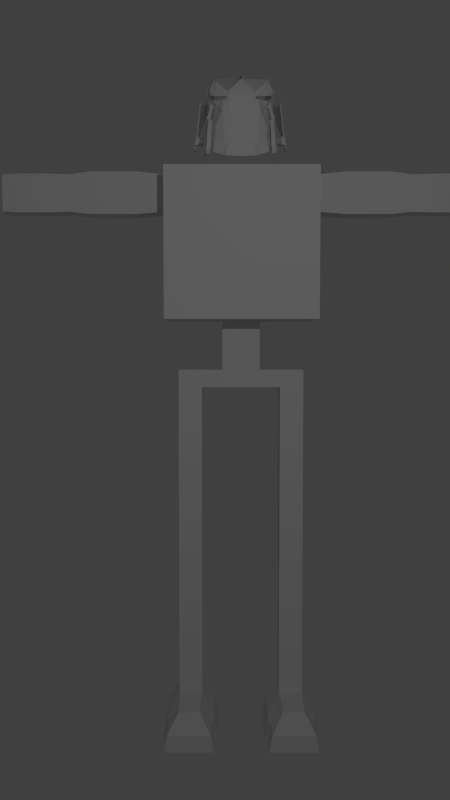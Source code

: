 # Source: ferno_xl.blend  (saved by Blender 2.65.0; exported with 4.5.12 LTS)
import bpy
from mathutils import Matrix  # noqa: F401  (used for matrix-valued properties, if any)

bpy.ops.wm.read_factory_settings(use_empty=True)
scene = bpy.context.scene
scene.name = 'Scene'

# ---- collections
col_collection_1 = bpy.data.collections.new('Collection 1'); scene.collection.children.link(col_collection_1)

# ---- world
world_world = bpy.data.worlds.new('World'); scene.world = world_world
world_world.color = (0.05088, 0.05088, 0.05088)
world_world.use_sun_shadow = False
world_world.sun_shadow_jitter_overblur = 0.0
world_world.cycles.sampling_method = 'MANUAL'
world_world.cycles.sample_map_resolution = 256

# ---- cameras
cam_camera = bpy.data.cameras.new('Camera')
cam_camera.clip_end = 100.0
cam_camera.lens = 35.0
cam_camera.sensor_width = 32.0
cam_camera.sensor_height = 18.0
cam_camera.ortho_scale = 7.314
cam_camera.dof.focus_distance = 0.0
cam_camera.dof.aperture_fstop = 128.0

# ---- lights
light_lamp = bpy.data.lights.new('Lamp', 'POINT')
light_lamp.transmission_factor = 0.0
light_lamp.cutoff_distance = 30.0
light_lamp.energy = 492.0
light_lamp.shadow_buffer_clip_start = 1.001
light_lamp.shadow_soft_size = 0.1
light_lamp.shadow_maximum_resolution = 0.006
light_lamp.use_absolute_resolution = True
light_lamp.cycles.use_multiple_importance_sampling = False

# ---- meshes
me_cube_002 = bpy.data.meshes.new('Cube.002')
me_cube_002.from_pydata([(1.0, 1.0, -1.0), (1.0, -1.0, -1.0), (1.0, 1.0, 1.0), (1.0, -1.0, 1.0), (0.0, 1.0, 1.0), (1.0, 1.0, 0.0), (0.0, 1.0, -1.0), (1.0, 0.0, 1.0), (1.0, -1.0, 0.0), (1.0, 0.0, -1.0), (0.0, -1.0, 1.0), (0.0, -1.0, -1.0), (0.0, 1.0, 0.0), (1.0, 0.0, 0.0), (0.0, -1.0, 0.0), (0.0, 0.0, -1.0), (0.0, 0.0, 1.0), (0.5, 1.0, 1.0), (1.0, 1.0, -0.5), (1.0, -0.5, 1.0), (1.0, -1.0, -0.5), (1.0, 0.5, -1.0), (0.5, -1.0, -1.0), (1.0, 1.0, 0.5), (0.5, 1.0, -1.0), (1.0, 0.5, 1.0), (1.0, -1.0, 0.5), (1.0, -0.5, -1.0), (0.5, -1.0, 1.0), (0.0, 1.0, -0.5), (0.0, 1.0, 0.5), (0.5, 1.0, 0.0), (1.0, 0.0, -0.5), (1.0, 0.0, 0.5), (1.0, 0.5, 0.0), (1.0, -0.5, 0.0), (0.0, -1.0, -0.5), (0.0, -1.0, 0.5), (0.5, -1.0, 0.0), (0.5, 0.0, -1.0), (0.0, -0.5, -1.0), (0.0, 0.5, -1.0), (0.5, 0.0, 1.0), (0.0, -0.5, 1.0), (0.0, 0.5, 1.0), (0.5, 1.0, -0.5), (1.0, -0.5, -0.5), (0.5, 0.5, -1.0), (0.5, 1.0, 0.5), (1.0, 0.5, -0.5), (1.0, 0.5, 0.5), (1.0, -0.5, 0.5), (0.5, -1.0, -0.5), (0.5, -1.0, 0.5), (1.403, 0.5395, 0.4605), (0.5, -0.5, -1.0), (1.403, -0.03955, 0.4605), (1.403, 0.5395, 1.04), (1.403, -0.03955, 1.04), (0.5, -0.5, 1.0), (0.5, 0.5, 1.0), (1.692, 0.5395, 0.4605), (1.692, -0.03955, 0.4605), (1.692, 0.5395, 1.04), (1.692, -0.03955, 1.04), (0.0, 0.25, -1.0), (0.25, 0.0, -1.0), (0.0, -0.25, -1.0), (0.25, 0.5, -1.0), (0.5, 0.25, -1.0), (0.25, -0.5, -1.0), (0.5, -0.25, -1.0), (0.25, 0.25, -1.0), (0.25, -0.25, -1.0), (0.0, 0.0, -1.679), (0.0, 0.25, -1.679), (0.25, 0.0, -1.679), (0.0, -0.25, -1.679), (0.25, 0.25, -1.679), (0.25, -0.25, -1.679), (0.0, 0.0, -1.92), (0.0, 0.25, -1.92), (0.25, 0.0, -1.92), (0.0, -0.25, -1.92), (0.25, 0.25, -1.92), (0.25, -0.25, -1.92), (0.8404, 0.0, -1.679), (0.8404, 0.25, -1.679), (0.8404, -0.25, -1.679), (0.8404, 0.0, -1.92), (0.8404, 0.25, -1.92), (0.8404, -0.25, -1.92), (0.5245, -0.25, -1.92), (0.5245, -0.25, -1.679), (0.5245, 0.0, -1.679), (0.5245, 0.25, -1.92), (0.5245, 0.0, -1.92), (0.5245, 0.25, -1.679), (0.3191, 0.0, -6.746), (0.3191, 0.5752, -6.746), (0.3191, -0.5752, -6.746), (1.046, -0.5752, -6.746), (0.5245, -0.25, -6.211), (0.8404, -0.25, -6.211), (0.8404, 0.25, -6.211), (0.8404, 0.0, -6.211), (1.001, -0.5045, -6.485), (0.3637, -0.5045, -6.485), (0.5245, 0.0, -6.211), (0.5245, 0.25, -6.211), (1.046, 0.5752, -6.746), (1.046, 0.0, -6.746), (0.3637, 0.5045, -6.485), (0.3637, 0.0, -6.485), (1.001, 0.0, -6.485), (1.001, 0.5045, -6.485), (0.3191, -0.5752, -6.746), (1.046, -0.5752, -6.746), (0.5245, -0.25, -6.211), (0.8404, -0.25, -6.211), (1.001, -0.5045, -6.485), (0.3637, -0.5045, -6.485), (0.3541, -0.9095, -6.732), (1.011, -0.9095, -6.732), (0.5397, -0.7582, -6.217), (0.8252, -0.7582, -6.217), (0.9705, -0.9137, -6.491), (0.3944, -0.9137, -6.491), (0.3586, -1.294, -6.742), (1.006, -1.294, -6.742), (0.5417, -1.197, -6.228), (0.8232, -1.197, -6.228), (0.9665, -1.322, -6.506), (0.3984, -1.322, -6.506), (2.027, 0.5395, 0.4605), (2.027, -0.03955, 0.4605), (2.027, 0.5395, 1.04), (2.027, -0.03955, 1.04), (2.306, 0.5048, 0.4952), (2.306, -0.004756, 0.4952), (2.306, 0.5048, 1.005), (2.306, -0.004756, 1.005), (2.581, 0.5142, 0.4858), (2.581, -0.01416, 0.4858), (2.581, 0.5142, 1.014), (2.581, -0.01416, 1.014), (3.014, 0.5142, 0.4858), (3.014, -0.01416, 0.4858), (3.014, 0.5142, 1.014), (3.014, -0.01416, 1.014), (3.215, 0.5001, 0.4999), (3.215, -0.0001175, 0.4999), (3.215, 0.5001, 1.0), (3.215, -0.0001175, 1.0)], [], [(45, 18, 0, 24), (46, 20, 1, 27), (47, 24, 0, 21), (48, 23, 5, 31), (49, 32, 9, 21), (50, 33, 13, 34), (51, 26, 8, 35), (52, 36, 11, 22), (53, 37, 14, 38), (55, 71, 39, 9, 27), (59, 42, 16, 43), (60, 17, 4, 44), (29, 45, 24, 6), (12, 31, 45, 29), (31, 5, 18, 45), (32, 46, 27, 9), (13, 35, 46, 32), (35, 8, 20, 46), (39, 69, 47, 21, 9), (72, 68, 47, 69), (41, 6, 24, 47, 68), (30, 48, 31, 12), (4, 17, 48, 30), (17, 2, 23, 48), (18, 49, 21, 0), (5, 34, 49, 18), (34, 13, 32, 49), (23, 50, 34, 5), (2, 25, 50, 23), (7, 33, 56, 58), (33, 51, 35, 13), (7, 19, 51, 33), (19, 3, 26, 51), (20, 52, 22, 1), (8, 38, 52, 20), (38, 14, 36, 52), (26, 53, 38, 8), (3, 28, 53, 26), (28, 10, 37, 53), (22, 55, 27, 1), (11, 40, 70, 55, 22), (73, 66, 39, 71), (50, 25, 57, 54), (25, 7, 58, 57), (33, 50, 54, 56), (57, 58, 64, 63), (28, 59, 43, 10), (3, 19, 59, 28), (19, 7, 42, 59), (42, 60, 44, 16), (7, 25, 60, 42), (25, 2, 17, 60), (61, 63, 136, 134), (58, 56, 62, 64), (56, 54, 61, 62), (54, 57, 63, 61), (66, 72, 69, 39), (66, 73, 79, 76), (65, 41, 68, 72), (70, 73, 71, 55), (40, 67, 73, 70), (65, 72, 78, 75), (94, 93, 88, 86), (75, 78, 84, 81), (15, 65, 75, 74), (67, 15, 74, 77), (72, 66, 76, 78), (73, 67, 77, 79), (80, 81, 84, 82), (83, 80, 82, 85), (77, 74, 80, 83), (79, 77, 83, 85), (93, 92, 91, 88), (74, 75, 81, 80), (86, 88, 91, 89), (87, 86, 89, 90), (90, 89, 105, 104), (95, 97, 87, 90), (91, 92, 102, 103), (97, 94, 86, 87), (76, 79, 93, 94), (79, 85, 92, 93), (82, 84, 95, 96), (84, 78, 97, 95), (85, 82, 96, 92), (78, 76, 94, 97), (95, 90, 104, 109), (89, 91, 103, 105), (103, 102, 118, 119), (102, 108, 113, 107), (108, 109, 112, 113), (92, 96, 108, 102), (105, 103, 106, 114), (104, 105, 114, 115), (109, 104, 115, 112), (101, 106, 120, 117), (96, 95, 109, 108), (114, 106, 101, 111), (100, 98, 111, 101), (98, 99, 110, 111), (107, 113, 98, 100), (112, 115, 110, 99), (113, 112, 99, 98), (115, 114, 111, 110), (120, 119, 125, 126), (121, 116, 122, 127), (102, 107, 121, 118), (106, 103, 119, 120), (107, 100, 116, 121), (100, 101, 117, 116), (122, 123, 129, 128), (125, 124, 130, 131), (117, 120, 126, 123), (119, 118, 124, 125), (116, 117, 123, 122), (118, 121, 127, 124), (131, 130, 133, 132), (132, 133, 128, 129), (124, 127, 133, 130), (127, 122, 128, 133), (126, 125, 131, 132), (123, 126, 132, 129), (134, 136, 140, 138), (63, 64, 137, 136), (64, 62, 135, 137), (62, 61, 134, 135), (139, 138, 142, 143), (136, 137, 141, 140), (137, 135, 139, 141), (135, 134, 138, 139), (145, 143, 147, 149), (138, 140, 144, 142), (140, 141, 145, 144), (141, 139, 143, 145), (148, 149, 153, 152), (143, 142, 146, 147), (142, 144, 148, 146), (144, 145, 149, 148), (149, 147, 151, 153), (147, 146, 150, 151), (146, 148, 152, 150), (153, 151, 150, 152)])
me_cube_002.use_remesh_preserve_volume = False
me_cube_002.use_remesh_preserve_attributes = False
me_cube_002.use_mirror_vertex_groups = False
me_cube_002.update()
me_head = bpy.data.meshes.new('Head')
me_head.from_pydata([(2.712, -0.9718, -7.629e-06), (0.0, -1.056, -7.629e-06), (2.572, -0.02822, -7.629e-06), (0.0, 6.676e-06, -7.629e-06), (2.712, -0.9718, 0.1407), (2.572, -0.02822, 0.1407), (3.374, -0.7742, -0.3062), (3.199, 0.254, -0.3062), (5.045, -0.2382, -0.8752), (4.87, 0.7901, -0.8752), (6.054, 0.4, -2.507), (5.88, 1.428, -2.507), (7.0, 1.472, -4.868), (6.544, 3.391, -5.022), (6.794, 2.194, -4.868), (2.289, 0.8288, 0.1407), (0.0, 0.8724, -7.629e-06), (2.288, 0.8214, -7.629e-06), (2.289, 0.8214, 0.1457), (0.0, 0.8724, 0.1457), (3.147, 2.252, -0.03571), (3.075, 1.227, -0.02653), (2.289, 2.227, 0.1457), (4.74, 1.763, -0.8844), (3.153, 2.252, -0.02653), (5.755, 2.401, -2.507), (4.746, 1.763, -0.8752), (0.0, 2.227, 0.1457), (4.647, 1.809, -1.105), (6.445, 3.437, -5.022), (5.657, 2.447, -2.507), (3.153, 2.252, -0.2575), (3.291, 1.273, -0.2564), (0.0, 2.227, -0.08524), (2.289, 2.227, -0.08524), (6.445, 4.563, -5.022), (3.153, 3.698, -0.2575), (0.0, 3.672, -0.08524), (2.289, 3.672, -0.08524), (3.153, 5.656, -0.2575), (4.647, 3.366, -1.105), (5.657, 3.787, -2.398), (5.5, 3.787, -2.398), (6.289, 4.563, -5.064), (3.133, 5.708, -0.5012), (4.491, 3.366, -1.274), (3.499, 5.219, -0.6833), (5.914, 4.175, -3.737), (2.289, 5.631, -0.08524), (3.656, 5.219, -0.5144), (4.09, 5.516, -1.648), (4.782, 5.977, -2.794), (4.07, 5.568, -1.892), (4.763, 6.029, -2.794), (3.133, 6.387, -0.5012), (3.636, 5.951, -0.7581), (4.07, 6.247, -1.892), (4.763, 6.709, -2.794), (5.627, 8.201, -5.122), (3.578, 5.219, -0.5988), (4.569, 3.366, -1.19), (5.835, 6.894, -4.558), (5.835, 5.756, -5.362), (5.318, 7.537, -2.737), (3.344, 7.262, -0.7581), (4.319, 7.377, -1.759), (2.677, 7.204, -0.5012), (4.917, 8.004, -1.675), (5.727, 9.031, -2.426), (3.282, 7.769, -0.7937), (5.627, 7.051, -5.122), (2.295, 5.682, -0.3289), (2.295, 6.362, -0.3289), (0.0, 5.631, -0.08524), (0.0, 6.362, -0.08524), (2.293, 6.362, -0.08524), (2.299, 6.362, -0.3289), (2.293, 7.074, -0.1076), (2.261, 7.161, -0.2685), (0.0, 7.074, -0.1076), (0.0, 7.4, -0.1498), (2.348, 7.4, -0.1498), (2.332, 7.522, -0.3498), (2.63, 7.633, -0.543), (4.618, 9.978, -1.514), (4.717, 10.67, -2.381), (5.597, 11.39, -5.214), (3.259, 8.53, -0.76), (2.607, 8.394, -0.4996), (5.605, 10.34, -5.142), (5.634, 10.5, -5.866), (5.645, 10.83, -5.963), (5.494, 10.8, -6.653), (5.416, 12.54, -15.85), (3.882, 13.75, -16.03), (0.0, 13.12, -16.52), (0.0, 14.18, -16.57), (0.0, 7.972, -0.09777), (2.272, 7.972, -0.1001), (2.309, 8.284, -0.2868), (0.0, 8.284, -0.2164), (2.156, 8.284, -0.2172), (0.0, 12.64, -8.642), (0.0, 11.6, -3.739), (0.0, 10.3, -1.11), (0.0, 12.11, -5.485), (5.668, 8.171, -2.575), (5.728, 9.867, -5.228), (5.517, 10.61, -6.601), (5.699, 6.545, -5.661), (5.595, 9.679, -6.618), (5.45, 12.22, -15.85), (6.271, 4.45, -6.618), (5.663, 7.744, -6.549), (5.982, 5.979, -6.185), (5.814, 5.658, -5.906), (5.734, 6.352, -6.068), (5.348, 5.076, -3.265), (4.795, 4.652, -2.023), (4.073, 4.293, -0.8942), (6.101, 4.368, -4.399), (5.731, 6.395, -2.975), (5.307, 6.435, -3.674), (5.194, 6.539, -3.956), (5.085, 7.836, -3.898), (5.398, 8.86, -4.45), (5.591, 5.415, -4.311), (5.557, 0.08591, -1.704), (5.383, 1.114, -1.704), (5.258, 2.087, -1.704), (5.16, 2.133, -1.817), (5.16, 3.58, -1.761), (5.042, 3.58, -1.803), (3.838, 5.37, -1.132), (3.857, 6.101, -1.334), (3.789, 5.396, -1.297), (3.627, 7.312, -1.276), (4.44, 4.475, -1.467), (6.354, 1.826, -3.733), (6.164, 2.915, -3.812), (6.066, 2.961, -3.812), (6.066, 4.19, -3.759), (6.006, 4.27, -4.063), (6.545, 0.9562, -3.733), (4.451, 6.501, -2.388), (4.451, 5.822, -2.388), (4.471, 5.77, -2.278), (5.891, 3.759, -2.966), (4.975, 6.28, -3.366), (5.502, 7.697, -3.295), (5.099, 4.885, -2.706), (5.042, 7.472, -2.289), (5.041, 6.203, -3.228), (5.971, 8.528, -3.479), (5.468, 5.243, -3.781), (4.787, 6.825, -3.25), (0.0, 12.56, -16.45), (4.782, 12.1, -10.79), (4.883, 10.3, -10.76), (4.805, 11.3, -10.74), (6.123, 8.205, -5.039), (5.84, 11.65, -15.83), (6.234, 9.864, -5.187), (6.023, 9.071, -6.56), (6.253, 8.71, -4.981), (6.101, 8.318, -6.577), (5.874, 11.39, -15.83), (6.168, 7.75, -6.486), (5.591, 7.833, -3.857), (5.904, 8.856, -4.409), (5.854, 8.819, -10.72), (5.777, 9.631, -10.7), (5.808, 6.094, -6.653), (6.205, 6.548, -5.586), (6.312, 6.104, -6.59), (5.24, 6.294, -3.083), (5.982, 5.898, -4.12), (5.492, 5.824, -4.22), (5.734, 6.302, -2.942), (5.246, 6.196, -3.055), (6.02, 5.876, -4.122), (5.531, 5.77, -4.235), (6.282, 4.83, -2.223), (5.539, 4.725, -2.336), (6.568, 4.404, -3.402), (5.782, 4.299, -3.515), (6.225, 4.714, -1.877), (5.469, 4.627, -1.977), (6.49, 4.27, -3.211), (5.7, 4.179, -3.322), (6.063, 4.606, -1.432), (5.683, 4.132, -3.281), (5.316, 4.487, -1.509), (6.532, 4.219, -3.17), (6.531, 3.656, -2.663), (5.818, 3.535, -2.827), (5.87, 4.474, -0.822), (5.16, 4.349, -0.9897), (6.07, 2.426, 0.1343), (5.36, 2.3, -0.03347), (6.731, 1.607, -1.707), (6.018, 1.487, -1.871), (6.164, 0.3423, 0.151), (5.458, 0.212, -0.02312), (6.848, -0.3673, -1.73), (6.138, -0.4931, -1.9), (6.321, 0.05059, 0.1679), (5.602, 0.01187, -0.01593), (6.796, -1.364, -1.315), (6.075, -1.396, -1.497), (6.204, -0.8433, 0.8203), (5.485, -0.7957, 0.6386), (6.679, -1.445, -1.139), (5.958, -1.393, -1.316), (2.643, -0.5075, -7.629e-06), (0.0, -0.5366, -7.629e-06), (2.643, -0.5075, 0.1407), (3.288, -0.2682, -0.3062), (4.959, 0.2678, -0.8752), (5.968, 0.9059, -2.507), (6.899, 1.827, -4.868), (5.472, 0.5919, -1.704), (6.451, 1.384, -3.733), (5.959, 1.445, -2.368), (6.744, 1.843, -3.484), (6.046, 0.9231, -2.353), (6.839, 1.401, -3.467), (6.816, 2.531, -4.703), (6.982, 1.775, -4.703), (7.099, 2.561, -4.277), (7.261, 1.804, -4.249), (6.835, 2.563, -5.051), (7.0, 1.806, -5.062), (7.241, 2.592, -4.669), (7.405, 1.835, -4.652), (6.97, 2.239, -6.521), (6.513, 4.158, -6.674), (6.764, 2.961, -6.521), (6.415, 4.204, -6.674), (6.415, 5.329, -6.674), (6.869, 2.594, -6.521), (6.876, 3.137, -6.517), (7.177, 1.734, -6.567), (7.559, 3.192, -5.945), (7.867, 1.788, -5.942), (6.706, 1.395, -3.558), (6.019, 0.9172, -2.406), (5.932, 1.439, -2.416), (6.61, 1.837, -3.569), (7.166, 1.794, -4.405), (7.002, 2.551, -4.423), (7.266, 1.825, -4.792), (7.102, 2.582, -4.8), (8.591, 1.819, -5.98), (8.31, 3.224, -6.048), (8.315, 1.785, -6.23), (7.103, 1.814, -4.957), (7.053, 1.782, -4.587), (6.55, 1.388, -3.665), (8.036, 3.192, -6.277), (6.938, 2.57, -4.954), (6.888, 2.539, -4.595), (6.454, 1.83, -3.669), (5.9, 1.433, -2.472), (5.988, 0.9103, -2.468), (8.366, 2.082, -8.108), (8.066, 3.467, -8.336), (8.632, 2.149, -7.857), (8.33, 3.531, -8.105), (7.662, 7.889, -5.774), (7.388, 7.857, -6.003), (7.331, 8.121, -8.659), (7.594, 8.185, -8.429), (8.731, 1.119, -6.066), (8.506, 1.092, -6.27), (8.544, 1.178, -8.155), (8.769, 1.205, -7.951), (7.587, 8.099, -5.775), (7.324, 8.068, -5.995), (7.257, 8.337, -8.587), (7.51, 8.399, -8.366), (7.337, 6.324, -12.42), (7.006, 7.932, -12.18), (7.614, 6.345, -12.17), (7.28, 7.953, -11.95), (6.939, 9.035, -12.0), (7.214, 9.057, -11.77), (6.871, 9.234, -11.89), (7.134, 9.255, -11.67), (6.506, 8.195, -14.37), (6.281, 9.237, -14.34), (6.712, 8.211, -14.18), (6.485, 9.253, -14.17), (6.232, 10.06, -14.22), (6.436, 10.07, -14.04), (6.181, 10.2, -14.13), (6.376, 10.22, -13.97), (7.228, 8.693, -11.19), (7.506, 6.976, -11.49), (7.236, 6.954, -11.72), (7.647, 5.403, -11.98), (6.959, 8.67, -11.42), (7.137, 8.884, -11.08), (6.878, 8.862, -11.3), (7.919, 5.425, -11.72), (8.129, 4.67, -11.12), (7.21, 8.69, -10.42), (7.857, 4.648, -11.37), (7.302, 8.499, -10.53), (5.067, 11.65, -16.23), (5.155, 11.66, -16.21), (5.072, 11.7, -16.2), (5.156, 11.7, -16.18), (5.105, 11.08, -16.3), (5.053, 11.4, -16.27), (5.197, 11.09, -16.29), (5.141, 11.41, -16.25), (6.951, 8.669, -10.65), (7.032, 8.476, -10.76), (7.454, 6.165, -11.15), (7.724, 6.188, -10.92)], [(20, 24), (23, 26)], [(215, 214, 2, 3), (214, 0, 4, 216), (216, 4, 6, 217), (217, 6, 8, 218), (221, 127, 10, 219), (222, 143, 12, 220), (3, 2, 17, 16), (17, 2, 5, 15), (16, 17, 18, 19), (15, 5, 7, 21), (129, 128, 11, 25), (139, 138, 14, 13), (19, 18, 22, 27), (21, 7, 9, 26), (21, 24, 22, 15), (21, 26, 28, 32), (24, 21, 32, 31), (129, 130, 28, 26), (27, 22, 34, 33), (22, 24, 31, 34), (139, 13, 29, 140), (34, 31, 36, 38), (33, 34, 38, 37), (130, 131, 40, 28), (131, 132, 60, 40), (137, 133, 59, 119), (28, 40, 36, 31, 32), (140, 141, 41, 30), (41, 141, 35, 43, 120, 142, 47, 147, 42), (146, 51, 53, 145), (145, 53, 57, 144), (38, 36, 39, 48), (45, 46, 49, 40, 60), (152, 51, 117, 154), (40, 49, 39, 36), (49, 46, 59), (46, 55, 54, 44), (46, 44, 39, 49, 59), (135, 46, 59, 133), (134, 135, 52, 56), (134, 56, 65, 136), (54, 55, 64, 66), (144, 57, 63, 151), (94, 93, 95, 96), (81, 98, 97, 80), (81, 82, 99, 98), (98, 101, 100, 97), (177, 176, 180, 181), (71, 44, 54, 72), (37, 38, 48, 73), (122, 61, 70, 123), (48, 39, 44, 71), (72, 54, 66, 78), (78, 66, 83, 82), (73, 48, 75, 74), (48, 71, 76, 75), (75, 77, 79, 74), (75, 76, 78, 77), (77, 81, 80, 79), (77, 78, 82, 81), (82, 83, 88, 99), (68, 89, 86, 85), (67, 68, 85, 84), (83, 69, 87, 88), (69, 67, 84, 87), (86, 89, 90, 91), (98, 99, 101), (87, 84, 85, 86, 91, 92, 157, 94, 96, 102, 105, 103, 104, 100, 101, 99, 88), (61, 114, 116, 70), (62, 43, 112, 115), (61, 62, 115, 114), (70, 116, 113, 58), (67, 106, 153, 125, 107, 89, 68), (91, 90, 108, 92), (157, 159, 93, 94), (158, 111, 166, 170), (89, 107, 108, 90), (110, 158, 170, 165), (108, 107, 162, 163), (93, 159, 171, 161), (142, 154, 117, 47), (132, 137, 119, 60), (146, 150, 117, 51), (147, 150, 118, 42), (61, 122, 126, 62), (152, 122, 123, 148), (179, 181, 185, 183), (149, 124, 125, 153), (43, 62, 126, 120), (218, 8, 127, 221), (26, 9, 128, 129), (25, 30, 130, 129), (30, 41, 131, 130), (41, 42, 132, 131), (118, 50, 133, 137), (52, 135, 133, 50), (55, 46, 135, 134), (55, 134, 136, 64), (42, 118, 137, 132), (122, 152, 154, 126), (56, 144, 151, 65), (63, 57, 155, 149), (53, 148, 155, 57), (29, 35, 141, 140), (63, 149, 153, 106), (51, 152, 148, 53), (50, 146, 145, 52), (50, 118, 150, 146), (25, 11, 138, 139), (52, 145, 144, 56), (120, 126, 154, 142), (47, 117, 150, 147), (219, 10, 143, 222), (25, 139, 140, 30), (93, 111, 156, 95), (92, 108, 159, 157), (113, 110, 165, 167), (168, 164, 162, 169), (163, 162, 164, 165), (171, 163, 165, 170), (164, 160, 167, 165), (161, 171, 170, 166), (159, 108, 163, 171), (111, 93, 161, 166), (167, 160, 173, 174), (125, 124, 168, 169), (107, 125, 169, 162), (109, 172, 174, 173), (58, 113, 172, 109), (113, 167, 174, 172), (123, 70, 58, 175), (148, 123, 175, 155), (149, 155, 175, 124), (183, 185, 189, 187), (180, 178, 182, 184), (181, 180, 184, 185), (178, 179, 183, 182), (184, 182, 186, 188), (185, 184, 188, 189), (182, 183, 187, 186), (200, 198, 202, 204), (196, 197, 199, 198), (204, 202, 206, 208), (201, 200, 204, 205), (198, 199, 203, 202), (199, 201, 205, 203), (207, 209, 213, 211), (205, 204, 208, 209), (202, 203, 207, 206), (203, 205, 209, 207), (210, 211, 213, 212), (208, 206, 210, 212), (209, 208, 212, 213), (206, 207, 211, 210), (175, 177, 181, 179), (176, 121, 178, 180), (177, 109, 173, 176), (121, 175, 179, 178), (168, 121, 160, 164), (124, 175, 121, 168), (160, 121, 176, 173), (175, 58, 109, 177), (186, 187, 192, 190), (187, 189, 191, 192), (188, 186, 190, 193), (189, 188, 193, 191), (193, 190, 196, 194), (191, 193, 194, 195), (190, 192, 197, 196), (192, 191, 195, 197), (195, 194, 200, 201), (197, 195, 201, 199), (194, 196, 198, 200), (1, 0, 214, 215), (2, 214, 216, 5), (5, 216, 217, 7), (7, 217, 218, 9), (128, 221, 219, 11), (138, 222, 220, 14), (9, 218, 221, 128), (246, 245, 226, 225), (223, 225, 226, 224), (247, 246, 225, 223), (248, 247, 223, 224), (248, 224, 229, 250), (257, 228, 232, 256), (258, 222, 228, 257), (224, 226, 230, 229), (222, 138, 227, 228), (256, 232, 242, 255), (250, 229, 233, 252), (228, 227, 231, 232), (229, 230, 234, 233), (35, 29, 238, 239), (14, 220, 240, 237), (13, 14, 237, 236), (220, 12, 235, 240), (253, 254, 243, 244), (252, 233, 243, 254), (232, 231, 241, 242), (233, 234, 244, 243), (264, 258, 245, 246), (263, 264, 246, 247), (262, 263, 247, 248), (262, 248, 250, 261), (230, 249, 251, 234), (226, 245, 249, 230), (234, 251, 253, 244), (261, 250, 252, 260), (255, 259, 266, 265), (260, 252, 254, 259), (11, 219, 264, 263), (251, 256, 255, 253), (245, 258, 257, 249), (227, 261, 260, 231), (219, 222, 258, 264), (138, 262, 261, 227), (242, 241, 259, 255), (249, 257, 256, 251), (265, 267, 276, 275), (231, 260, 259, 241), (138, 11, 263, 262), (254, 253, 267, 268), (254, 268, 272, 269), (299, 301, 285, 282), (269, 272, 280, 277), (266, 259, 270, 271), (259, 254, 269, 270), (300, 299, 282, 281), (273, 274, 275, 276), (253, 255, 274, 273), (267, 253, 273, 276), (255, 265, 275, 274), (278, 277, 280, 279), (271, 270, 278, 279), (297, 298, 284, 286), (270, 269, 277, 278), (281, 282, 290, 289), (288, 286, 294, 296), (286, 284, 292, 294), (302, 297, 286, 288), (301, 303, 287, 285), (304, 300, 281, 283), (303, 302, 288, 287), (298, 304, 283, 284), (290, 293, 309, 314), (291, 289, 313, 315), (295, 296, 312, 311), (287, 288, 296, 295), (283, 281, 289, 291), (282, 285, 293, 290), (285, 287, 295, 293), (284, 283, 291, 292), (319, 318, 301, 299), (307, 319, 299, 300), (308, 320, 298, 297), (306, 308, 297, 302), (318, 317, 303, 301), (305, 307, 300, 304), (317, 306, 302, 303), (320, 305, 304, 298), (266, 271, 318, 319), (271, 279, 317, 318), (279, 280, 306, 317), (316, 314, 309, 310), (294, 292, 316, 310), (272, 268, 320, 308), (313, 314, 316, 315), (268, 267, 305, 320), (296, 294, 310, 312), (267, 265, 307, 305), (280, 272, 308, 306), (265, 266, 319, 307), (289, 290, 314, 313), (293, 295, 311, 309), (310, 309, 311, 312), (292, 291, 315, 316)])
me_head.use_remesh_preserve_volume = False
me_head.use_remesh_preserve_attributes = False
me_head.use_mirror_vertex_groups = False
me_head.update()

# ---- objects
ob_cube = bpy.data.objects.new('Cube', me_cube_002)
ob_plane = bpy.data.objects.new('Plane', me_head)
ob_lamp = bpy.data.objects.new('Lamp', light_lamp)
ob_camera = bpy.data.objects.new('Camera', cam_camera)

# ---- transforms, parenting, visibility, modifiers, constraints
ob_cube.location = (0.1721, -0.01351, 11.48)
ob_cube.scale = (1.462, 1.0, 1.429)
ob_cube.lineart.crease_threshold = 0.0
_m = ob_cube.modifiers.new('Mirror', 'MIRROR')
ob_plane.location = (0.1623, -0.6646, 13.27)
ob_plane.rotation_euler = (1.571, -0.0, 0.0)
ob_plane.scale = (0.1051, 0.1299, 0.1299)
ob_plane.lineart.crease_threshold = 0.0
_m = ob_plane.modifiers.new('Mirror', 'MIRROR')
_m.use_clip = True
ob_lamp.location = (1.084, -13.2, 12.86)
ob_lamp.rotation_euler = (0.6503, 0.05522, 1.866)
ob_lamp.lock_rotations_4d = False
ob_lamp.empty_display_type = 'ARROWS'
ob_lamp.color = (0.0, 0.0, 0.0, 0.0)
ob_lamp.hide_viewport = True
ob_lamp.lineart.crease_threshold = 0.0
ob_camera.location = (-0.1425, -17.47, 9.53)
ob_camera.rotation_euler = (1.51, 0.0, 0.0)
ob_camera.scale = (14.42, 12.68, 30.32)
ob_camera.lock_rotations_4d = False
ob_camera.empty_display_type = 'ARROWS'
ob_camera.color = (0.0, 0.0, 0.0, 0.0)
ob_camera.hide_viewport = True
ob_camera.display_type = 'WIRE'
ob_camera.lineart.crease_threshold = 0.0

# ---- collection membership
col_collection_1.objects.link(ob_cube)
col_collection_1.objects.link(ob_plane)
col_collection_1.objects.link(ob_lamp)
col_collection_1.objects.link(ob_camera)

# ---- scene / render settings (as saved in the file)
scene.camera = ob_camera
scene.frame_start = 1; scene.frame_end = 250; scene.frame_set(1)
scene.render.engine = 'BLENDER_EEVEE_NEXT'
scene.render.image_settings.color_mode = 'RGB'
scene.render.image_settings.compression = 90
scene.render.resolution_x = 1080
scene.render.resolution_y = 1920
scene.render.resolution_percentage = 50
scene.render.dither_intensity = 0.0
scene.render.bake_margin = 2
scene.render.bake_bias = 0.0
scene.cycles.use_denoising = False
scene.cycles.samples = 10
scene.cycles.sampling_pattern = 'TABULATED_SOBOL'
scene.cycles.light_sampling_threshold = 0.0
scene.cycles.use_adaptive_sampling = False
scene.cycles.use_light_tree = False
scene.cycles.blur_glossy = 0.0
scene.cycles.volume_bounces = 1
scene.cycles.pixel_filter_type = 'GAUSSIAN'
scene.cycles.sample_clamp_indirect = 0.0
scene.view_settings.view_transform = 'Standard'
bpy.context.view_layer.update()
